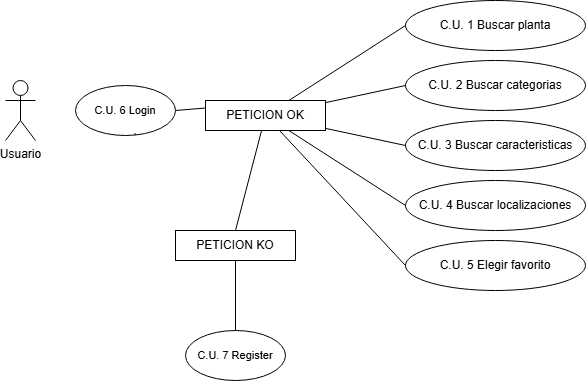

The diagram above was exported from draw.io. Its source (the exported page's mxGraphModel, read from the mxfile embedded in the PNG):
<mxGraphModel dx="1434" dy="738" grid="1" gridSize="10" guides="1" tooltips="1" connect="1" arrows="1" fold="1" page="1" pageScale="1" pageWidth="827" pageHeight="1169" math="0" shadow="0">
  <root>
    <mxCell id="0" />
    <mxCell id="1" parent="0" />
    <mxCell id="SkqMQF8pdwk0F5GOtueZ-9" style="rounded=0;orthogonalLoop=1;jettySize=auto;html=1;entryX=0;entryY=0.25;entryDx=0;entryDy=0;endArrow=none;startFill=0;exitX=1;exitY=0.5;exitDx=0;exitDy=0;" edge="1" parent="1" source="SkqMQF8pdwk0F5GOtueZ-15" target="SkqMQF8pdwk0F5GOtueZ-8">
      <mxGeometry relative="1" as="geometry" />
    </mxCell>
    <mxCell id="SkqMQF8pdwk0F5GOtueZ-1" value="Usuario&lt;div&gt;&lt;br&gt;&lt;/div&gt;" style="shape=umlActor;verticalLabelPosition=bottom;verticalAlign=top;html=1;outlineConnect=0;" vertex="1" parent="1">
      <mxGeometry x="30" y="140" width="30" height="60" as="geometry" />
    </mxCell>
    <mxCell id="SkqMQF8pdwk0F5GOtueZ-3" value="C.U. 1 Buscar planta" style="ellipse;whiteSpace=wrap;html=1;" vertex="1" parent="1">
      <mxGeometry x="430" y="60" width="180" height="50" as="geometry" />
    </mxCell>
    <mxCell id="SkqMQF8pdwk0F5GOtueZ-4" value="C.U. 2 Buscar categorias" style="ellipse;whiteSpace=wrap;html=1;" vertex="1" parent="1">
      <mxGeometry x="430" y="120" width="180" height="50" as="geometry" />
    </mxCell>
    <mxCell id="SkqMQF8pdwk0F5GOtueZ-5" value="C.U. 3 Buscar caracteristicas" style="ellipse;whiteSpace=wrap;html=1;" vertex="1" parent="1">
      <mxGeometry x="430" y="180" width="180" height="50" as="geometry" />
    </mxCell>
    <mxCell id="SkqMQF8pdwk0F5GOtueZ-6" value="C.U. 4 Buscar localizaciones" style="ellipse;whiteSpace=wrap;html=1;" vertex="1" parent="1">
      <mxGeometry x="430" y="240" width="180" height="50" as="geometry" />
    </mxCell>
    <mxCell id="SkqMQF8pdwk0F5GOtueZ-7" value="C.U. 5 Elegir favorito" style="ellipse;whiteSpace=wrap;html=1;" vertex="1" parent="1">
      <mxGeometry x="430" y="300" width="180" height="50" as="geometry" />
    </mxCell>
    <mxCell id="SkqMQF8pdwk0F5GOtueZ-10" style="shape=connector;rounded=0;orthogonalLoop=1;jettySize=auto;html=1;entryX=0;entryY=0.5;entryDx=0;entryDy=0;strokeColor=default;align=center;verticalAlign=middle;fontFamily=Helvetica;fontSize=11;fontColor=default;labelBackgroundColor=default;startFill=0;endArrow=none;" edge="1" parent="1" source="SkqMQF8pdwk0F5GOtueZ-8" target="SkqMQF8pdwk0F5GOtueZ-3">
      <mxGeometry relative="1" as="geometry" />
    </mxCell>
    <mxCell id="SkqMQF8pdwk0F5GOtueZ-11" style="edgeStyle=none;shape=connector;rounded=0;orthogonalLoop=1;jettySize=auto;html=1;entryX=0;entryY=0.5;entryDx=0;entryDy=0;strokeColor=default;align=center;verticalAlign=middle;fontFamily=Helvetica;fontSize=11;fontColor=default;labelBackgroundColor=default;startFill=0;endArrow=none;" edge="1" parent="1" source="SkqMQF8pdwk0F5GOtueZ-8" target="SkqMQF8pdwk0F5GOtueZ-4">
      <mxGeometry relative="1" as="geometry" />
    </mxCell>
    <mxCell id="SkqMQF8pdwk0F5GOtueZ-12" style="edgeStyle=none;shape=connector;rounded=0;orthogonalLoop=1;jettySize=auto;html=1;entryX=0;entryY=0.5;entryDx=0;entryDy=0;strokeColor=default;align=center;verticalAlign=middle;fontFamily=Helvetica;fontSize=11;fontColor=default;labelBackgroundColor=default;startFill=0;endArrow=none;" edge="1" parent="1" source="SkqMQF8pdwk0F5GOtueZ-8" target="SkqMQF8pdwk0F5GOtueZ-5">
      <mxGeometry relative="1" as="geometry" />
    </mxCell>
    <mxCell id="SkqMQF8pdwk0F5GOtueZ-13" style="edgeStyle=none;shape=connector;rounded=0;orthogonalLoop=1;jettySize=auto;html=1;entryX=0;entryY=0.5;entryDx=0;entryDy=0;strokeColor=default;align=center;verticalAlign=middle;fontFamily=Helvetica;fontSize=11;fontColor=default;labelBackgroundColor=default;startFill=0;endArrow=none;" edge="1" parent="1" source="SkqMQF8pdwk0F5GOtueZ-8" target="SkqMQF8pdwk0F5GOtueZ-6">
      <mxGeometry relative="1" as="geometry" />
    </mxCell>
    <mxCell id="SkqMQF8pdwk0F5GOtueZ-14" style="edgeStyle=none;shape=connector;rounded=0;orthogonalLoop=1;jettySize=auto;html=1;entryX=0;entryY=0.5;entryDx=0;entryDy=0;strokeColor=default;align=center;verticalAlign=middle;fontFamily=Helvetica;fontSize=11;fontColor=default;labelBackgroundColor=default;startFill=0;endArrow=none;" edge="1" parent="1" source="SkqMQF8pdwk0F5GOtueZ-8" target="SkqMQF8pdwk0F5GOtueZ-7">
      <mxGeometry relative="1" as="geometry" />
    </mxCell>
    <mxCell id="SkqMQF8pdwk0F5GOtueZ-17" style="edgeStyle=none;shape=connector;rounded=0;orthogonalLoop=1;jettySize=auto;html=1;strokeColor=default;align=center;verticalAlign=middle;fontFamily=Helvetica;fontSize=11;fontColor=default;labelBackgroundColor=default;startFill=0;endArrow=none;" edge="1" parent="1" source="SkqMQF8pdwk0F5GOtueZ-8">
      <mxGeometry relative="1" as="geometry">
        <mxPoint x="260" y="290" as="targetPoint" />
      </mxGeometry>
    </mxCell>
    <mxCell id="SkqMQF8pdwk0F5GOtueZ-8" value="PETICION OK" style="rounded=0;whiteSpace=wrap;html=1;" vertex="1" parent="1">
      <mxGeometry x="230" y="160" width="120" height="30" as="geometry" />
    </mxCell>
    <mxCell id="SkqMQF8pdwk0F5GOtueZ-15" value="C.U. 6 Login" style="ellipse;whiteSpace=wrap;html=1;fontFamily=Helvetica;fontSize=11;fontColor=default;labelBackgroundColor=default;" vertex="1" parent="1">
      <mxGeometry x="100" y="145" width="100" height="50" as="geometry" />
    </mxCell>
    <mxCell id="SkqMQF8pdwk0F5GOtueZ-16" style="edgeStyle=none;shape=connector;rounded=0;orthogonalLoop=1;jettySize=auto;html=1;entryX=0.592;entryY=0.95;entryDx=0;entryDy=0;entryPerimeter=0;strokeColor=default;align=center;verticalAlign=middle;fontFamily=Helvetica;fontSize=11;fontColor=default;labelBackgroundColor=default;startFill=0;endArrow=none;" edge="1" parent="1" source="SkqMQF8pdwk0F5GOtueZ-15" target="SkqMQF8pdwk0F5GOtueZ-15">
      <mxGeometry relative="1" as="geometry" />
    </mxCell>
    <mxCell id="SkqMQF8pdwk0F5GOtueZ-19" style="edgeStyle=none;shape=connector;rounded=0;orthogonalLoop=1;jettySize=auto;html=1;strokeColor=default;align=center;verticalAlign=middle;fontFamily=Helvetica;fontSize=11;fontColor=default;labelBackgroundColor=default;startFill=0;endArrow=none;" edge="1" parent="1" source="SkqMQF8pdwk0F5GOtueZ-18">
      <mxGeometry relative="1" as="geometry">
        <mxPoint x="260" y="390" as="targetPoint" />
      </mxGeometry>
    </mxCell>
    <mxCell id="SkqMQF8pdwk0F5GOtueZ-18" value="PETICION KO" style="rounded=0;whiteSpace=wrap;html=1;" vertex="1" parent="1">
      <mxGeometry x="200" y="290" width="120" height="30" as="geometry" />
    </mxCell>
    <mxCell id="SkqMQF8pdwk0F5GOtueZ-20" value="C.U. 7 Register" style="ellipse;whiteSpace=wrap;html=1;fontFamily=Helvetica;fontSize=11;fontColor=default;labelBackgroundColor=default;" vertex="1" parent="1">
      <mxGeometry x="210" y="390" width="100" height="50" as="geometry" />
    </mxCell>
  </root>
</mxGraphModel>